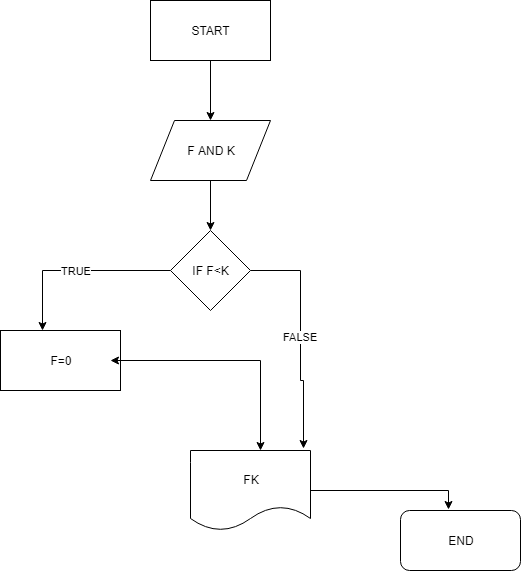

The diagram above was exported from draw.io. Its source (the exported page's mxGraphModel, read from the mxfile embedded in the PNG):
<mxGraphModel dx="914" dy="617" grid="1" gridSize="10" guides="1" tooltips="1" connect="1" arrows="1" fold="1" page="1" pageScale="1" pageWidth="827" pageHeight="1169" math="0" shadow="0">
  <root>
    <mxCell id="0" />
    <mxCell id="1" parent="0" />
    <mxCell id="OGOQVIsfcAAxY7fNgMFc-17" style="edgeStyle=orthogonalEdgeStyle;rounded=0;orthogonalLoop=1;jettySize=auto;html=1;entryX=0.5;entryY=0;entryDx=0;entryDy=0;" edge="1" parent="1" source="OGOQVIsfcAAxY7fNgMFc-1">
      <mxGeometry relative="1" as="geometry">
        <mxPoint x="310" y="120" as="targetPoint" />
      </mxGeometry>
    </mxCell>
    <mxCell id="OGOQVIsfcAAxY7fNgMFc-1" value="START" style="rounded=0;whiteSpace=wrap;html=1;" vertex="1" parent="1">
      <mxGeometry x="250" width="120" height="60" as="geometry" />
    </mxCell>
    <mxCell id="OGOQVIsfcAAxY7fNgMFc-39" style="edgeStyle=orthogonalEdgeStyle;rounded=0;orthogonalLoop=1;jettySize=auto;html=1;" edge="1" parent="1" source="OGOQVIsfcAAxY7fNgMFc-37" target="OGOQVIsfcAAxY7fNgMFc-38">
      <mxGeometry relative="1" as="geometry" />
    </mxCell>
    <mxCell id="OGOQVIsfcAAxY7fNgMFc-37" value="F AND K" style="shape=parallelogram;perimeter=parallelogramPerimeter;whiteSpace=wrap;html=1;" vertex="1" parent="1">
      <mxGeometry x="250" y="120" width="120" height="60" as="geometry" />
    </mxCell>
    <mxCell id="OGOQVIsfcAAxY7fNgMFc-40" value="TRUE" style="edgeStyle=orthogonalEdgeStyle;rounded=0;orthogonalLoop=1;jettySize=auto;html=1;entryX=0.35;entryY=-0.008;entryDx=0;entryDy=0;entryPerimeter=0;" edge="1" parent="1" source="OGOQVIsfcAAxY7fNgMFc-38" target="OGOQVIsfcAAxY7fNgMFc-42">
      <mxGeometry relative="1" as="geometry">
        <mxPoint x="140" y="270" as="targetPoint" />
      </mxGeometry>
    </mxCell>
    <mxCell id="OGOQVIsfcAAxY7fNgMFc-41" value="FALSE" style="edgeStyle=orthogonalEdgeStyle;rounded=0;orthogonalLoop=1;jettySize=auto;html=1;entryX=0.938;entryY=-0.019;entryDx=0;entryDy=0;entryPerimeter=0;" edge="1" parent="1" source="OGOQVIsfcAAxY7fNgMFc-38" target="OGOQVIsfcAAxY7fNgMFc-45">
      <mxGeometry relative="1" as="geometry">
        <mxPoint x="460" y="270" as="targetPoint" />
        <Array as="points">
          <mxPoint x="400" y="270" />
          <mxPoint x="400" y="380" />
          <mxPoint x="403" y="380" />
        </Array>
      </mxGeometry>
    </mxCell>
    <mxCell id="OGOQVIsfcAAxY7fNgMFc-38" value="IF F&amp;lt;K" style="rhombus;whiteSpace=wrap;html=1;" vertex="1" parent="1">
      <mxGeometry x="270" y="230" width="80" height="80" as="geometry" />
    </mxCell>
    <mxCell id="OGOQVIsfcAAxY7fNgMFc-44" style="edgeStyle=orthogonalEdgeStyle;rounded=0;orthogonalLoop=1;jettySize=auto;html=1;" edge="1" parent="1" source="OGOQVIsfcAAxY7fNgMFc-42">
      <mxGeometry relative="1" as="geometry">
        <mxPoint x="360" y="450" as="targetPoint" />
      </mxGeometry>
    </mxCell>
    <mxCell id="OGOQVIsfcAAxY7fNgMFc-42" value="F=0" style="rounded=0;whiteSpace=wrap;html=1;" vertex="1" parent="1">
      <mxGeometry x="100" y="330" width="120" height="60" as="geometry" />
    </mxCell>
    <mxCell id="OGOQVIsfcAAxY7fNgMFc-43" style="edgeStyle=orthogonalEdgeStyle;rounded=0;orthogonalLoop=1;jettySize=auto;html=1;exitX=1;exitY=0.5;exitDx=0;exitDy=0;entryX=0.917;entryY=0.5;entryDx=0;entryDy=0;entryPerimeter=0;" edge="1" parent="1" source="OGOQVIsfcAAxY7fNgMFc-42" target="OGOQVIsfcAAxY7fNgMFc-42">
      <mxGeometry relative="1" as="geometry" />
    </mxCell>
    <mxCell id="OGOQVIsfcAAxY7fNgMFc-48" value="" style="edgeStyle=orthogonalEdgeStyle;rounded=0;orthogonalLoop=1;jettySize=auto;html=1;entryX=0.404;entryY=-0.017;entryDx=0;entryDy=0;entryPerimeter=0;" edge="1" parent="1" source="OGOQVIsfcAAxY7fNgMFc-45" target="OGOQVIsfcAAxY7fNgMFc-46">
      <mxGeometry relative="1" as="geometry">
        <mxPoint x="490" y="490" as="targetPoint" />
      </mxGeometry>
    </mxCell>
    <mxCell id="OGOQVIsfcAAxY7fNgMFc-45" value="FK" style="shape=document;whiteSpace=wrap;html=1;boundedLbl=1;" vertex="1" parent="1">
      <mxGeometry x="290" y="450" width="120" height="80" as="geometry" />
    </mxCell>
    <mxCell id="OGOQVIsfcAAxY7fNgMFc-46" value="END" style="rounded=1;whiteSpace=wrap;html=1;" vertex="1" parent="1">
      <mxGeometry x="500" y="510" width="120" height="60" as="geometry" />
    </mxCell>
  </root>
</mxGraphModel>